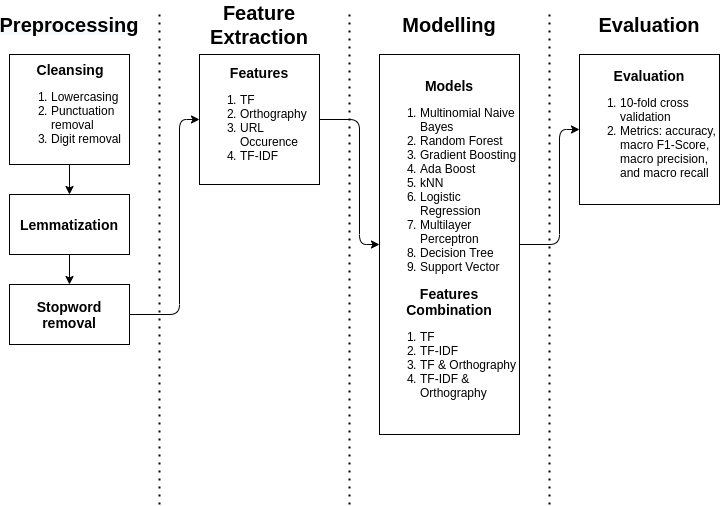

The diagram above was exported from draw.io. Its source (the exported page's mxGraphModel, read from the mxfile embedded in the PNG):
<mxGraphModel dx="801" dy="410" grid="1" gridSize="10" guides="1" tooltips="1" connect="1" arrows="1" fold="1" page="1" pageScale="1" pageWidth="827" pageHeight="1169" math="0" shadow="0">
  <root>
    <mxCell id="0" />
    <mxCell id="1" parent="0" />
    <mxCell id="OD1voV-UaXAUzqLlsPtu-1" value="&lt;div style=&quot;text-align: center&quot;&gt;&lt;b&gt;&lt;font style=&quot;font-size: 14px&quot;&gt;Cleansing&lt;/font&gt;&lt;/b&gt;&lt;/div&gt;&lt;font style=&quot;font-size: 12px&quot;&gt;&lt;ol&gt;&lt;li&gt;&lt;font style=&quot;font-size: 12px&quot;&gt;&lt;span&gt;Lowercasing&lt;/span&gt;&lt;/font&gt;&lt;/li&gt;&lt;li&gt;&lt;font style=&quot;font-size: 12px&quot;&gt;&lt;span&gt;Punctuation removal&lt;/span&gt;&lt;/font&gt;&lt;/li&gt;&lt;li&gt;&lt;font style=&quot;font-size: 12px&quot;&gt;&lt;span&gt;Digit removal&lt;/span&gt;&lt;/font&gt;&lt;/li&gt;&lt;/ol&gt;&lt;/font&gt;" style="rounded=0;whiteSpace=wrap;html=1;align=left;" parent="1" vertex="1">
      <mxGeometry x="150" y="80" width="120" height="110" as="geometry" />
    </mxCell>
    <mxCell id="OD1voV-UaXAUzqLlsPtu-2" value="&lt;font&gt;&lt;font style=&quot;font-weight: bold ; font-size: 14px&quot;&gt;Features&lt;/font&gt;&lt;br&gt;&lt;div style=&quot;text-align: left&quot;&gt;&lt;ol&gt;&lt;li&gt;&lt;font&gt;&lt;div style=&quot;text-align: left&quot;&gt;TF&lt;/div&gt;&lt;/font&gt;&lt;/li&gt;&lt;li&gt;&lt;div style=&quot;text-align: left&quot;&gt;Orthography&lt;/div&gt;&lt;/li&gt;&lt;li&gt;&lt;div style=&quot;text-align: left&quot;&gt;URL Occurence&lt;/div&gt;&lt;/li&gt;&lt;li&gt;&lt;div style=&quot;text-align: left&quot;&gt;TF-IDF&lt;/div&gt;&lt;/li&gt;&lt;/ol&gt;&lt;/div&gt;&lt;/font&gt;" style="rounded=0;whiteSpace=wrap;html=1;" parent="1" vertex="1">
      <mxGeometry x="340" y="80" width="120" height="130" as="geometry" />
    </mxCell>
    <mxCell id="OD1voV-UaXAUzqLlsPtu-3" value="&lt;font&gt;&lt;font style=&quot;font-weight: bold ; font-size: 14px&quot;&gt;Models&lt;/font&gt;&lt;br&gt;&lt;div style=&quot;text-align: left&quot;&gt;&lt;ol&gt;&lt;li&gt;&lt;font&gt;&lt;div style=&quot;text-align: left&quot;&gt;Multinomial Naive Bayes&lt;/div&gt;&lt;/font&gt;&lt;/li&gt;&lt;li&gt;&lt;div style=&quot;text-align: left&quot;&gt;Random Forest&lt;/div&gt;&lt;/li&gt;&lt;li&gt;&lt;div style=&quot;text-align: left&quot;&gt;Gradient Boosting&lt;/div&gt;&lt;/li&gt;&lt;li&gt;&lt;div style=&quot;text-align: left&quot;&gt;Ada Boost&lt;/div&gt;&lt;/li&gt;&lt;li&gt;&lt;div style=&quot;text-align: left&quot;&gt;kNN&lt;/div&gt;&lt;/li&gt;&lt;li&gt;&lt;div style=&quot;text-align: left&quot;&gt;Logistic Regression&lt;/div&gt;&lt;/li&gt;&lt;li&gt;&lt;div style=&quot;text-align: left&quot;&gt;Multilayer Perceptron&lt;/div&gt;&lt;/li&gt;&lt;li&gt;&lt;div style=&quot;text-align: left&quot;&gt;Decision Tree&lt;/div&gt;&lt;/li&gt;&lt;li&gt;&lt;div style=&quot;text-align: left&quot;&gt;Support Vector&lt;/div&gt;&lt;/li&gt;&lt;/ol&gt;&lt;div&gt;&lt;div style=&quot;text-align: center&quot;&gt;&lt;b&gt;&lt;font style=&quot;font-size: 14px&quot;&gt;Features Combination&lt;/font&gt;&lt;/b&gt;&lt;/div&gt;&lt;ol&gt;&lt;li&gt;TF&lt;/li&gt;&lt;li&gt;TF-IDF&lt;/li&gt;&lt;li&gt;TF &amp;amp; Orthography&lt;/li&gt;&lt;li&gt;TF-IDF &amp;amp; Orthography&lt;/li&gt;&lt;/ol&gt;&lt;/div&gt;&lt;/div&gt;&lt;/font&gt;" style="rounded=0;whiteSpace=wrap;html=1;align=center;" parent="1" vertex="1">
      <mxGeometry x="520" y="80" width="140" height="380" as="geometry" />
    </mxCell>
    <mxCell id="OD1voV-UaXAUzqLlsPtu-4" value="" style="endArrow=classic;html=1;exitX=0.5;exitY=1;exitDx=0;exitDy=0;entryX=0.5;entryY=0;entryDx=0;entryDy=0;entryPerimeter=0;" parent="1" source="OD1voV-UaXAUzqLlsPtu-1" target="kWCIkOc35-bFPDothu8q-7" edge="1">
      <mxGeometry width="50" height="50" relative="1" as="geometry">
        <mxPoint x="80" y="420" as="sourcePoint" />
        <mxPoint x="200" y="230" as="targetPoint" />
      </mxGeometry>
    </mxCell>
    <mxCell id="kWCIkOc35-bFPDothu8q-4" value="" style="endArrow=none;dashed=1;html=1;dashPattern=1 3;strokeWidth=2;" parent="1" edge="1">
      <mxGeometry width="50" height="50" relative="1" as="geometry">
        <mxPoint x="300" y="530" as="sourcePoint" />
        <mxPoint x="300" y="40" as="targetPoint" />
      </mxGeometry>
    </mxCell>
    <mxCell id="kWCIkOc35-bFPDothu8q-5" value="&lt;span style=&quot;color: rgb(0 , 0 , 0) ; font-family: &amp;#34;helvetica&amp;#34; ; font-style: normal ; letter-spacing: normal ; text-align: center ; text-indent: 0px ; text-transform: none ; word-spacing: 0px ; background-color: rgb(248 , 249 , 250) ; display: inline ; float: none&quot;&gt;&lt;font style=&quot;font-size: 20px&quot;&gt;&lt;b&gt;Preprocessing&lt;/b&gt;&lt;/font&gt;&lt;/span&gt;" style="text;html=1;strokeColor=none;fillColor=none;align=center;verticalAlign=middle;whiteSpace=wrap;rounded=0;" parent="1" vertex="1">
      <mxGeometry x="190" y="40" width="40" height="20" as="geometry" />
    </mxCell>
    <mxCell id="kWCIkOc35-bFPDothu8q-7" value="&lt;font&gt;&lt;font style=&quot;font-weight: bold&quot;&gt;&lt;font style=&quot;font-size: 14px&quot;&gt;Lemmatization&lt;/font&gt;&lt;br&gt;&lt;/font&gt;&lt;/font&gt;" style="rounded=0;whiteSpace=wrap;html=1;align=center;" parent="1" vertex="1">
      <mxGeometry x="150" y="220" width="120" height="60" as="geometry" />
    </mxCell>
    <mxCell id="kWCIkOc35-bFPDothu8q-8" value="&lt;font style=&quot;font-size: 14px&quot;&gt;&lt;font style=&quot;font-weight: bold ; font-size: 14px&quot;&gt;Stopword&lt;br&gt;removal&lt;br&gt;&lt;/font&gt;&lt;/font&gt;" style="rounded=0;whiteSpace=wrap;html=1;align=center;" parent="1" vertex="1">
      <mxGeometry x="150" y="310" width="120" height="60" as="geometry" />
    </mxCell>
    <mxCell id="kWCIkOc35-bFPDothu8q-9" value="" style="endArrow=classic;html=1;exitX=0.5;exitY=1;exitDx=0;exitDy=0;entryX=0.5;entryY=0;entryDx=0;entryDy=0;" parent="1" source="kWCIkOc35-bFPDothu8q-7" target="kWCIkOc35-bFPDothu8q-8" edge="1">
      <mxGeometry width="50" height="50" relative="1" as="geometry">
        <mxPoint x="220" y="200" as="sourcePoint" />
        <mxPoint x="220" y="230" as="targetPoint" />
      </mxGeometry>
    </mxCell>
    <mxCell id="kWCIkOc35-bFPDothu8q-10" value="&lt;font face=&quot;helvetica&quot;&gt;&lt;span style=&quot;font-size: 20px&quot;&gt;&lt;b&gt;Feature&lt;br&gt;Extraction&lt;/b&gt;&lt;/span&gt;&lt;/font&gt;" style="text;html=1;strokeColor=none;fillColor=none;align=center;verticalAlign=middle;whiteSpace=wrap;rounded=0;" parent="1" vertex="1">
      <mxGeometry x="380" y="40" width="40" height="20" as="geometry" />
    </mxCell>
    <mxCell id="kWCIkOc35-bFPDothu8q-13" value="&lt;font face=&quot;helvetica&quot;&gt;&lt;span style=&quot;font-size: 20px&quot;&gt;&lt;b&gt;Modelling&lt;/b&gt;&lt;/span&gt;&lt;/font&gt;" style="text;html=1;strokeColor=none;fillColor=none;align=center;verticalAlign=middle;whiteSpace=wrap;rounded=0;" parent="1" vertex="1">
      <mxGeometry x="570" y="40" width="40" height="20" as="geometry" />
    </mxCell>
    <mxCell id="kWCIkOc35-bFPDothu8q-15" value="" style="endArrow=classic;html=1;fontSize=16;exitX=1;exitY=0.5;exitDx=0;exitDy=0;entryX=0;entryY=0.5;entryDx=0;entryDy=0;edgeStyle=orthogonalEdgeStyle;" parent="1" source="kWCIkOc35-bFPDothu8q-8" target="OD1voV-UaXAUzqLlsPtu-2" edge="1">
      <mxGeometry width="50" height="50" relative="1" as="geometry">
        <mxPoint x="360" y="330" as="sourcePoint" />
        <mxPoint x="410" y="280" as="targetPoint" />
        <Array as="points">
          <mxPoint x="320" y="340" />
          <mxPoint x="320" y="145" />
        </Array>
      </mxGeometry>
    </mxCell>
    <mxCell id="kWCIkOc35-bFPDothu8q-16" value="" style="endArrow=classic;html=1;fontSize=16;exitX=1;exitY=0.5;exitDx=0;exitDy=0;entryX=0;entryY=0.5;entryDx=0;entryDy=0;edgeStyle=orthogonalEdgeStyle;" parent="1" source="OD1voV-UaXAUzqLlsPtu-2" target="OD1voV-UaXAUzqLlsPtu-3" edge="1">
      <mxGeometry width="50" height="50" relative="1" as="geometry">
        <mxPoint x="460" y="380" as="sourcePoint" />
        <mxPoint x="510" y="330" as="targetPoint" />
        <Array as="points">
          <mxPoint x="500" y="145" />
          <mxPoint x="500" y="270" />
        </Array>
      </mxGeometry>
    </mxCell>
    <mxCell id="kWCIkOc35-bFPDothu8q-18" value="&lt;font face=&quot;helvetica&quot;&gt;&lt;span style=&quot;font-size: 20px&quot;&gt;&lt;b&gt;Evaluation&lt;/b&gt;&lt;/span&gt;&lt;/font&gt;" style="text;html=1;strokeColor=none;fillColor=none;align=center;verticalAlign=middle;whiteSpace=wrap;rounded=0;" parent="1" vertex="1">
      <mxGeometry x="770" y="40" width="40" height="20" as="geometry" />
    </mxCell>
    <mxCell id="kWCIkOc35-bFPDothu8q-19" value="" style="endArrow=none;dashed=1;html=1;dashPattern=1 3;strokeWidth=2;" parent="1" edge="1">
      <mxGeometry width="50" height="50" relative="1" as="geometry">
        <mxPoint x="490" y="530" as="sourcePoint" />
        <mxPoint x="490" y="40" as="targetPoint" />
      </mxGeometry>
    </mxCell>
    <mxCell id="kWCIkOc35-bFPDothu8q-20" value="" style="endArrow=none;dashed=1;html=1;dashPattern=1 3;strokeWidth=2;" parent="1" edge="1">
      <mxGeometry width="50" height="50" relative="1" as="geometry">
        <mxPoint x="690" y="530" as="sourcePoint" />
        <mxPoint x="690" y="40" as="targetPoint" />
      </mxGeometry>
    </mxCell>
    <mxCell id="kWCIkOc35-bFPDothu8q-21" value="&lt;font&gt;&lt;font style=&quot;font-weight: bold ; font-size: 14px&quot;&gt;Evaluation&lt;/font&gt;&lt;br&gt;&lt;div style=&quot;text-align: left&quot;&gt;&lt;ol&gt;&lt;li&gt;&lt;font&gt;&lt;div style=&quot;text-align: left&quot;&gt;&lt;span&gt;10-fold c&lt;/span&gt;ross validation&lt;/div&gt;&lt;/font&gt;&lt;/li&gt;&lt;li&gt;&lt;div style=&quot;text-align: left&quot;&gt;Metrics: accuracy, macro F1-Score, macro precision, and macro recall&amp;nbsp;&lt;/div&gt;&lt;/li&gt;&lt;/ol&gt;&lt;/div&gt;&lt;/font&gt;" style="rounded=0;whiteSpace=wrap;html=1;align=center;" parent="1" vertex="1">
      <mxGeometry x="720" y="80" width="140" height="150" as="geometry" />
    </mxCell>
    <mxCell id="kWCIkOc35-bFPDothu8q-22" value="" style="endArrow=classic;html=1;fontSize=16;exitX=1;exitY=0.5;exitDx=0;exitDy=0;entryX=0;entryY=0.5;entryDx=0;entryDy=0;edgeStyle=orthogonalEdgeStyle;" parent="1" source="OD1voV-UaXAUzqLlsPtu-3" target="kWCIkOc35-bFPDothu8q-21" edge="1">
      <mxGeometry width="50" height="50" relative="1" as="geometry">
        <mxPoint x="390" y="480" as="sourcePoint" />
        <mxPoint x="430" y="430" as="targetPoint" />
        <Array as="points">
          <mxPoint x="700" y="270" />
          <mxPoint x="700" y="155" />
        </Array>
      </mxGeometry>
    </mxCell>
  </root>
</mxGraphModel>